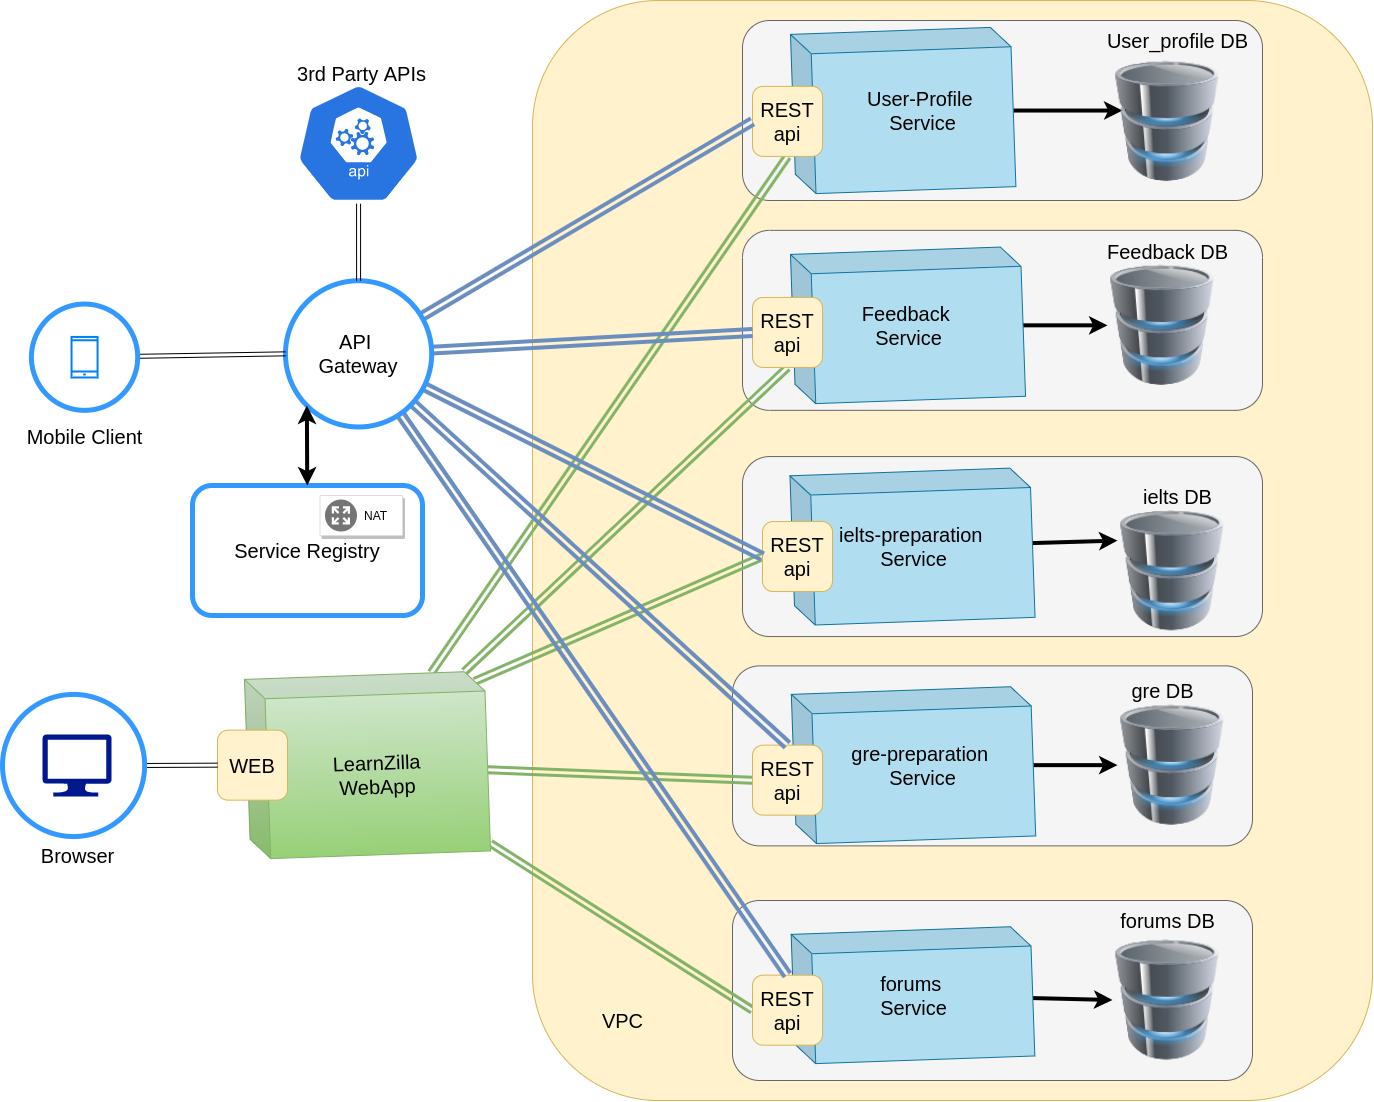

The diagram above was exported from draw.io. Its source (the exported page's mxGraphModel, read from the mxfile embedded in the PNG):
<mxGraphModel dx="2370" dy="1285" grid="1" gridSize="10" guides="1" tooltips="1" connect="1" arrows="1" fold="1" page="1" pageScale="1" pageWidth="850" pageHeight="1100" math="0" shadow="0">
  <root>
    <mxCell id="0" />
    <mxCell id="1" parent="0" />
    <mxCell id="cfN-fGVDRPwonv_SRj0J-106" value="" style="rounded=1;whiteSpace=wrap;html=1;strokeColor=#d6b656;strokeWidth=1;fillColor=#fff2cc;" vertex="1" parent="1">
      <mxGeometry x="710" width="840" height="1100" as="geometry" />
    </mxCell>
    <mxCell id="cfN-fGVDRPwonv_SRj0J-101" value="" style="rounded=1;whiteSpace=wrap;html=1;strokeColor=#666666;strokeWidth=1;fillColor=#f5f5f5;fontColor=#333333;" vertex="1" parent="1">
      <mxGeometry x="920" y="229.86" width="520" height="180" as="geometry" />
    </mxCell>
    <mxCell id="cfN-fGVDRPwonv_SRj0J-102" value="" style="rounded=1;whiteSpace=wrap;html=1;strokeColor=#666666;strokeWidth=1;fillColor=#f5f5f5;fontColor=#333333;" vertex="1" parent="1">
      <mxGeometry x="920" y="456.06" width="520" height="180" as="geometry" />
    </mxCell>
    <mxCell id="cfN-fGVDRPwonv_SRj0J-103" value="" style="rounded=1;whiteSpace=wrap;html=1;strokeColor=#666666;strokeWidth=1;fillColor=#f5f5f5;fontColor=#333333;" vertex="1" parent="1">
      <mxGeometry x="910" y="665.38" width="520" height="180" as="geometry" />
    </mxCell>
    <mxCell id="cfN-fGVDRPwonv_SRj0J-104" value="" style="rounded=1;whiteSpace=wrap;html=1;strokeColor=#666666;strokeWidth=1;fillColor=#f5f5f5;fontColor=#333333;" vertex="1" parent="1">
      <mxGeometry x="910" y="900" width="520" height="180" as="geometry" />
    </mxCell>
    <mxCell id="cfN-fGVDRPwonv_SRj0J-99" value="" style="rounded=1;whiteSpace=wrap;html=1;strokeColor=#666666;strokeWidth=1;fillColor=#f5f5f5;fontColor=#333333;" vertex="1" parent="1">
      <mxGeometry x="920" y="20" width="520" height="180" as="geometry" />
    </mxCell>
    <mxCell id="cfN-fGVDRPwonv_SRj0J-87" style="edgeStyle=none;rounded=0;orthogonalLoop=1;jettySize=auto;html=1;entryX=0.091;entryY=0.41;entryDx=0;entryDy=0;entryPerimeter=0;strokeWidth=4;" edge="1" parent="1" source="cfN-fGVDRPwonv_SRj0J-4" target="cfN-fGVDRPwonv_SRj0J-18">
      <mxGeometry relative="1" as="geometry" />
    </mxCell>
    <mxCell id="cfN-fGVDRPwonv_SRj0J-4" value="" style="shape=cube;whiteSpace=wrap;html=1;boundedLbl=1;backgroundOutline=1;darkOpacity=0.05;darkOpacity2=0.1;rotation=-2;fillColor=#b1ddf0;strokeColor=#10739e;" vertex="1" parent="1">
      <mxGeometry x="970.6799999999998" y="30" width="220" height="160" as="geometry" />
    </mxCell>
    <mxCell id="cfN-fGVDRPwonv_SRj0J-6" value="&lt;font style=&quot;font-size: 20px&quot;&gt;User-Profile &lt;br&gt;Service&lt;/font&gt;" style="text;html=1;align=center;verticalAlign=middle;resizable=0;points=[];autosize=1;" vertex="1" parent="1">
      <mxGeometry x="1040" y="90.00000000000001" width="120" height="40" as="geometry" />
    </mxCell>
    <mxCell id="cfN-fGVDRPwonv_SRj0J-88" style="edgeStyle=none;rounded=0;orthogonalLoop=1;jettySize=auto;html=1;strokeWidth=4;" edge="1" parent="1" source="cfN-fGVDRPwonv_SRj0J-8" target="cfN-fGVDRPwonv_SRj0J-36">
      <mxGeometry relative="1" as="geometry" />
    </mxCell>
    <mxCell id="cfN-fGVDRPwonv_SRj0J-8" value="" style="shape=cube;whiteSpace=wrap;html=1;boundedLbl=1;backgroundOutline=1;darkOpacity=0.05;darkOpacity2=0.1;rotation=-2;fillColor=#b1ddf0;strokeColor=#10739e;" vertex="1" parent="1">
      <mxGeometry x="970.5" y="249.82999999999998" width="230" height="150" as="geometry" />
    </mxCell>
    <mxCell id="cfN-fGVDRPwonv_SRj0J-9" value="&lt;font style=&quot;font-size: 20px&quot;&gt;Feedback&amp;nbsp;&lt;br&gt;Service&lt;/font&gt;" style="text;html=1;align=center;verticalAlign=middle;resizable=0;points=[];autosize=1;" vertex="1" parent="1">
      <mxGeometry x="1030.5" y="304.83000000000004" width="110" height="40" as="geometry" />
    </mxCell>
    <mxCell id="cfN-fGVDRPwonv_SRj0J-89" style="edgeStyle=none;rounded=0;orthogonalLoop=1;jettySize=auto;html=1;entryX=0;entryY=0.25;entryDx=0;entryDy=0;strokeWidth=4;" edge="1" parent="1" source="cfN-fGVDRPwonv_SRj0J-12" target="cfN-fGVDRPwonv_SRj0J-40">
      <mxGeometry relative="1" as="geometry" />
    </mxCell>
    <mxCell id="cfN-fGVDRPwonv_SRj0J-12" value="" style="shape=cube;whiteSpace=wrap;html=1;boundedLbl=1;backgroundOutline=1;darkOpacity=0.05;darkOpacity2=0.1;rotation=-2;fillColor=#b1ddf0;strokeColor=#10739e;" vertex="1" parent="1">
      <mxGeometry x="970" y="471.06" width="240" height="150" as="geometry" />
    </mxCell>
    <mxCell id="cfN-fGVDRPwonv_SRj0J-13" value="&lt;font style=&quot;font-size: 20px&quot;&gt;ielts-preparation&amp;nbsp;&lt;br&gt;Service&lt;/font&gt;" style="text;html=1;align=center;verticalAlign=middle;resizable=0;points=[];autosize=1;" vertex="1" parent="1">
      <mxGeometry x="1011.0100000000002" y="526.06" width="160" height="40" as="geometry" />
    </mxCell>
    <mxCell id="cfN-fGVDRPwonv_SRj0J-90" style="edgeStyle=none;rounded=0;orthogonalLoop=1;jettySize=auto;html=1;entryX=0;entryY=0.5;entryDx=0;entryDy=0;strokeWidth=4;" edge="1" parent="1" source="cfN-fGVDRPwonv_SRj0J-14" target="cfN-fGVDRPwonv_SRj0J-42">
      <mxGeometry relative="1" as="geometry" />
    </mxCell>
    <mxCell id="cfN-fGVDRPwonv_SRj0J-14" value="" style="shape=cube;whiteSpace=wrap;html=1;boundedLbl=1;backgroundOutline=1;darkOpacity=0.05;darkOpacity2=0.1;rotation=-2;fillColor=#b1ddf0;strokeColor=#10739e;" vertex="1" parent="1">
      <mxGeometry x="971.3499999999999" y="689.65" width="239.32" height="150" as="geometry" />
    </mxCell>
    <mxCell id="cfN-fGVDRPwonv_SRj0J-15" value="&lt;font style=&quot;font-size: 20px&quot;&gt;gre-preparation&amp;nbsp;&lt;br&gt;Service&lt;/font&gt;" style="text;html=1;align=center;verticalAlign=middle;resizable=0;points=[];autosize=1;" vertex="1" parent="1">
      <mxGeometry x="1020" y="744.65" width="160" height="40" as="geometry" />
    </mxCell>
    <mxCell id="cfN-fGVDRPwonv_SRj0J-91" style="edgeStyle=none;rounded=0;orthogonalLoop=1;jettySize=auto;html=1;entryX=0;entryY=0.5;entryDx=0;entryDy=0;strokeWidth=4;" edge="1" parent="1" source="cfN-fGVDRPwonv_SRj0J-16" target="cfN-fGVDRPwonv_SRj0J-44">
      <mxGeometry relative="1" as="geometry" />
    </mxCell>
    <mxCell id="cfN-fGVDRPwonv_SRj0J-16" value="" style="shape=cube;whiteSpace=wrap;html=1;boundedLbl=1;backgroundOutline=1;darkOpacity=0.05;darkOpacity2=0.1;rotation=-2;fillColor=#b1ddf0;strokeColor=#10739e;" vertex="1" parent="1">
      <mxGeometry x="970.8299999999999" y="929.67" width="239.32" height="130" as="geometry" />
    </mxCell>
    <mxCell id="cfN-fGVDRPwonv_SRj0J-17" value="&lt;font style=&quot;font-size: 20px&quot;&gt;forums&amp;nbsp;&lt;br&gt;Service&lt;/font&gt;" style="text;html=1;align=center;verticalAlign=middle;resizable=0;points=[];autosize=1;" vertex="1" parent="1">
      <mxGeometry x="1051.01" y="974.67" width="80" height="40" as="geometry" />
    </mxCell>
    <mxCell id="cfN-fGVDRPwonv_SRj0J-18" value="" style="image;html=1;image=img/lib/clip_art/computers/Database_128x128.png" vertex="1" parent="1">
      <mxGeometry x="1290" y="60.71000000000001" width="110" height="120.35" as="geometry" />
    </mxCell>
    <mxCell id="cfN-fGVDRPwonv_SRj0J-25" value="&lt;font style=&quot;font-size: 20px&quot;&gt;User_profile DB&lt;/font&gt;" style="text;html=1;align=center;verticalAlign=middle;resizable=0;points=[];autosize=1;" vertex="1" parent="1">
      <mxGeometry x="1275.0000000000002" y="30" width="160" height="20" as="geometry" />
    </mxCell>
    <mxCell id="cfN-fGVDRPwonv_SRj0J-82" style="edgeStyle=none;shape=link;rounded=0;orthogonalLoop=1;jettySize=auto;html=1;entryX=0;entryY=0.5;entryDx=0;entryDy=0;strokeColor=#82b366;fillColor=#d5e8d4;strokeWidth=3;" edge="1" parent="1" source="cfN-fGVDRPwonv_SRj0J-32" target="cfN-fGVDRPwonv_SRj0J-51">
      <mxGeometry relative="1" as="geometry" />
    </mxCell>
    <mxCell id="cfN-fGVDRPwonv_SRj0J-83" style="edgeStyle=none;shape=link;rounded=0;orthogonalLoop=1;jettySize=auto;html=1;entryX=0;entryY=0.5;entryDx=0;entryDy=0;fillColor=#d5e8d4;strokeColor=#82b366;strokeWidth=3;" edge="1" parent="1" source="cfN-fGVDRPwonv_SRj0J-32" target="cfN-fGVDRPwonv_SRj0J-50">
      <mxGeometry relative="1" as="geometry" />
    </mxCell>
    <mxCell id="cfN-fGVDRPwonv_SRj0J-84" style="edgeStyle=none;shape=link;rounded=0;orthogonalLoop=1;jettySize=auto;html=1;entryX=0;entryY=0.5;entryDx=0;entryDy=0;fillColor=#d5e8d4;strokeColor=#82b366;strokeWidth=3;exitX=0;exitY=0;exitDx=230;exitDy=10;exitPerimeter=0;" edge="1" parent="1" source="cfN-fGVDRPwonv_SRj0J-32" target="cfN-fGVDRPwonv_SRj0J-46">
      <mxGeometry relative="1" as="geometry" />
    </mxCell>
    <mxCell id="cfN-fGVDRPwonv_SRj0J-85" style="edgeStyle=none;shape=link;rounded=0;orthogonalLoop=1;jettySize=auto;html=1;entryX=0.5;entryY=1;entryDx=0;entryDy=0;fillColor=#d5e8d4;strokeColor=#82b366;strokeWidth=3;exitX=0;exitY=0;exitDx=220;exitDy=0;exitPerimeter=0;" edge="1" parent="1" source="cfN-fGVDRPwonv_SRj0J-32" target="cfN-fGVDRPwonv_SRj0J-47">
      <mxGeometry relative="1" as="geometry" />
    </mxCell>
    <mxCell id="cfN-fGVDRPwonv_SRj0J-86" style="edgeStyle=none;shape=link;rounded=0;orthogonalLoop=1;jettySize=auto;html=1;entryX=0.5;entryY=1;entryDx=0;entryDy=0;fillColor=#d5e8d4;strokeColor=#82b366;strokeWidth=3;" edge="1" parent="1" source="cfN-fGVDRPwonv_SRj0J-32" target="cfN-fGVDRPwonv_SRj0J-48">
      <mxGeometry relative="1" as="geometry" />
    </mxCell>
    <mxCell id="cfN-fGVDRPwonv_SRj0J-32" value="&lt;font style=&quot;font-size: 20px&quot;&gt;LearnZilla&lt;br&gt;WebApp&lt;/font&gt;" style="shape=cube;whiteSpace=wrap;html=1;boundedLbl=1;backgroundOutline=1;darkOpacity=0.05;darkOpacity2=0.1;rotation=-2;fillColor=#d5e8d4;strokeColor=#82b366;gradientColor=#97d077;" vertex="1" parent="1">
      <mxGeometry x="425" y="674.6500000000001" width="240" height="180" as="geometry" />
    </mxCell>
    <mxCell id="cfN-fGVDRPwonv_SRj0J-36" value="" style="image;html=1;image=img/lib/clip_art/computers/Database_128x128.png" vertex="1" parent="1">
      <mxGeometry x="1285" y="264.65000000000003" width="110" height="120.35" as="geometry" />
    </mxCell>
    <mxCell id="cfN-fGVDRPwonv_SRj0J-37" value="&lt;font style=&quot;font-size: 20px&quot;&gt;Feedback&amp;nbsp;DB&lt;/font&gt;" style="text;html=1;align=center;verticalAlign=middle;resizable=0;points=[];autosize=1;" vertex="1" parent="1">
      <mxGeometry x="1275.0000000000002" y="241.06" width="140" height="20" as="geometry" />
    </mxCell>
    <mxCell id="cfN-fGVDRPwonv_SRj0J-40" value="" style="image;html=1;image=img/lib/clip_art/computers/Database_128x128.png" vertex="1" parent="1">
      <mxGeometry x="1295" y="510.00000000000006" width="110" height="120.35" as="geometry" />
    </mxCell>
    <mxCell id="cfN-fGVDRPwonv_SRj0J-41" value="&lt;font style=&quot;font-size: 20px&quot;&gt;ielts DB&lt;/font&gt;" style="text;html=1;align=center;verticalAlign=middle;resizable=0;points=[];autosize=1;" vertex="1" parent="1">
      <mxGeometry x="1315.0000000000002" y="486.23" width="80" height="20" as="geometry" />
    </mxCell>
    <mxCell id="cfN-fGVDRPwonv_SRj0J-42" value="" style="image;html=1;image=img/lib/clip_art/computers/Database_128x128.png" vertex="1" parent="1">
      <mxGeometry x="1295" y="704.47" width="110" height="120.35" as="geometry" />
    </mxCell>
    <mxCell id="cfN-fGVDRPwonv_SRj0J-43" value="&lt;font style=&quot;font-size: 20px&quot;&gt;gre DB&lt;/font&gt;" style="text;html=1;align=center;verticalAlign=middle;resizable=0;points=[];autosize=1;" vertex="1" parent="1">
      <mxGeometry x="1300.0000000000002" y="680" width="80" height="20" as="geometry" />
    </mxCell>
    <mxCell id="cfN-fGVDRPwonv_SRj0J-44" value="" style="image;html=1;image=img/lib/clip_art/computers/Database_128x128.png" vertex="1" parent="1">
      <mxGeometry x="1290" y="939.32" width="110" height="120.35" as="geometry" />
    </mxCell>
    <mxCell id="cfN-fGVDRPwonv_SRj0J-45" value="&lt;font style=&quot;font-size: 20px&quot;&gt;forums DB&lt;/font&gt;" style="text;html=1;align=center;verticalAlign=middle;resizable=0;points=[];autosize=1;" vertex="1" parent="1">
      <mxGeometry x="1290.0000000000002" y="909.67" width="110" height="20" as="geometry" />
    </mxCell>
    <mxCell id="cfN-fGVDRPwonv_SRj0J-46" value="&lt;font style=&quot;font-size: 20px&quot;&gt;REST&lt;br&gt;api&lt;/font&gt;" style="rounded=1;whiteSpace=wrap;html=1;fillColor=#fff2cc;strokeColor=#d6b656;" vertex="1" parent="1">
      <mxGeometry x="940" y="521.06" width="70" height="70" as="geometry" />
    </mxCell>
    <mxCell id="cfN-fGVDRPwonv_SRj0J-47" value="&lt;font style=&quot;font-size: 20px&quot;&gt;REST&lt;br&gt;api&lt;/font&gt;" style="rounded=1;whiteSpace=wrap;html=1;fillColor=#fff2cc;strokeColor=#d6b656;" vertex="1" parent="1">
      <mxGeometry x="930" y="296.94" width="70" height="70" as="geometry" />
    </mxCell>
    <mxCell id="cfN-fGVDRPwonv_SRj0J-48" value="&lt;font style=&quot;font-size: 20px&quot;&gt;REST&lt;br&gt;api&lt;/font&gt;" style="rounded=1;whiteSpace=wrap;html=1;fillColor=#fff2cc;strokeColor=#d6b656;" vertex="1" parent="1">
      <mxGeometry x="930" y="85.88999999999999" width="70" height="70" as="geometry" />
    </mxCell>
    <mxCell id="cfN-fGVDRPwonv_SRj0J-50" value="&lt;font style=&quot;font-size: 20px&quot;&gt;REST&lt;br&gt;api&lt;/font&gt;" style="rounded=1;whiteSpace=wrap;html=1;fillColor=#fff2cc;strokeColor=#d6b656;" vertex="1" parent="1">
      <mxGeometry x="930" y="744.6499999999999" width="70" height="70" as="geometry" />
    </mxCell>
    <mxCell id="cfN-fGVDRPwonv_SRj0J-51" value="&lt;font style=&quot;font-size: 20px&quot;&gt;REST&lt;br&gt;api&lt;/font&gt;" style="rounded=1;whiteSpace=wrap;html=1;fillColor=#fff2cc;strokeColor=#d6b656;" vertex="1" parent="1">
      <mxGeometry x="930" y="974.6699999999998" width="70" height="70" as="geometry" />
    </mxCell>
    <mxCell id="cfN-fGVDRPwonv_SRj0J-52" value="&lt;span style=&quot;font-size: 20px&quot;&gt;WEB&lt;/span&gt;" style="rounded=1;whiteSpace=wrap;html=1;fillColor=#fff2cc;strokeColor=#d6b656;" vertex="1" parent="1">
      <mxGeometry x="395" y="729.65" width="70" height="70" as="geometry" />
    </mxCell>
    <mxCell id="cfN-fGVDRPwonv_SRj0J-60" style="rounded=0;orthogonalLoop=1;jettySize=auto;html=1;entryX=0;entryY=0.5;entryDx=0;entryDy=0;shape=link;" edge="1" parent="1" source="cfN-fGVDRPwonv_SRj0J-53" target="cfN-fGVDRPwonv_SRj0J-52">
      <mxGeometry relative="1" as="geometry" />
    </mxCell>
    <mxCell id="cfN-fGVDRPwonv_SRj0J-53" value="" style="ellipse;whiteSpace=wrap;html=1;aspect=fixed;strokeWidth=5;strokeColor=#3399FF;" vertex="1" parent="1">
      <mxGeometry x="180" y="693.92" width="142.14" height="142.14" as="geometry" />
    </mxCell>
    <mxCell id="cfN-fGVDRPwonv_SRj0J-54" value="" style="aspect=fixed;pointerEvents=1;shadow=0;dashed=0;html=1;strokeColor=none;labelPosition=center;verticalLabelPosition=bottom;verticalAlign=top;align=center;fillColor=#00188D;shape=mxgraph.azure.computer" vertex="1" parent="1">
      <mxGeometry x="220" y="733.92" width="69.04" height="62.14" as="geometry" />
    </mxCell>
    <mxCell id="cfN-fGVDRPwonv_SRj0J-55" value="&lt;font style=&quot;font-size: 20px&quot;&gt;Browser&lt;/font&gt;" style="text;html=1;align=center;verticalAlign=middle;resizable=0;points=[];autosize=1;" vertex="1" parent="1">
      <mxGeometry x="210" y="845.3800000000001" width="90" height="20" as="geometry" />
    </mxCell>
    <mxCell id="cfN-fGVDRPwonv_SRj0J-76" style="edgeStyle=none;shape=link;rounded=0;orthogonalLoop=1;jettySize=auto;html=1;entryX=0;entryY=0.5;entryDx=0;entryDy=0;fillColor=#dae8fc;strokeColor=#6c8ebf;strokeWidth=4;" edge="1" parent="1" source="cfN-fGVDRPwonv_SRj0J-62" target="cfN-fGVDRPwonv_SRj0J-48">
      <mxGeometry relative="1" as="geometry" />
    </mxCell>
    <mxCell id="cfN-fGVDRPwonv_SRj0J-77" style="edgeStyle=none;shape=link;rounded=0;orthogonalLoop=1;jettySize=auto;html=1;entryX=0;entryY=0.5;entryDx=0;entryDy=0;fillColor=#dae8fc;strokeColor=#6c8ebf;strokeWidth=4;" edge="1" parent="1" source="cfN-fGVDRPwonv_SRj0J-62" target="cfN-fGVDRPwonv_SRj0J-47">
      <mxGeometry relative="1" as="geometry" />
    </mxCell>
    <mxCell id="cfN-fGVDRPwonv_SRj0J-78" style="edgeStyle=none;shape=link;rounded=0;orthogonalLoop=1;jettySize=auto;html=1;entryX=0;entryY=0.5;entryDx=0;entryDy=0;fillColor=#dae8fc;strokeColor=#6c8ebf;strokeWidth=4;" edge="1" parent="1" source="cfN-fGVDRPwonv_SRj0J-62" target="cfN-fGVDRPwonv_SRj0J-46">
      <mxGeometry relative="1" as="geometry" />
    </mxCell>
    <mxCell id="cfN-fGVDRPwonv_SRj0J-80" style="edgeStyle=none;shape=link;rounded=0;orthogonalLoop=1;jettySize=auto;html=1;entryX=0.5;entryY=0;entryDx=0;entryDy=0;fillColor=#dae8fc;strokeColor=#6c8ebf;strokeWidth=4;" edge="1" parent="1" source="cfN-fGVDRPwonv_SRj0J-62" target="cfN-fGVDRPwonv_SRj0J-50">
      <mxGeometry relative="1" as="geometry" />
    </mxCell>
    <mxCell id="cfN-fGVDRPwonv_SRj0J-81" style="edgeStyle=none;shape=link;rounded=0;orthogonalLoop=1;jettySize=auto;html=1;entryX=0.5;entryY=0;entryDx=0;entryDy=0;fillColor=#dae8fc;strokeColor=#6c8ebf;strokeWidth=4;" edge="1" parent="1" source="cfN-fGVDRPwonv_SRj0J-62" target="cfN-fGVDRPwonv_SRj0J-51">
      <mxGeometry relative="1" as="geometry" />
    </mxCell>
    <mxCell id="cfN-fGVDRPwonv_SRj0J-62" value="&lt;font style=&quot;font-size: 20px&quot;&gt;API &lt;br&gt;Gateway&lt;/font&gt;" style="ellipse;whiteSpace=wrap;html=1;aspect=fixed;strokeColor=#3399FF;strokeWidth=5;" vertex="1" parent="1">
      <mxGeometry x="462.96000000000004" y="280.22" width="146.23" height="146.23" as="geometry" />
    </mxCell>
    <mxCell id="cfN-fGVDRPwonv_SRj0J-75" style="edgeStyle=none;shape=link;rounded=0;orthogonalLoop=1;jettySize=auto;html=1;entryX=0;entryY=0.5;entryDx=0;entryDy=0;" edge="1" parent="1" source="cfN-fGVDRPwonv_SRj0J-63" target="cfN-fGVDRPwonv_SRj0J-62">
      <mxGeometry relative="1" as="geometry" />
    </mxCell>
    <mxCell id="cfN-fGVDRPwonv_SRj0J-63" value="" style="ellipse;whiteSpace=wrap;html=1;aspect=fixed;strokeWidth=5;strokeColor=#3399FF;" vertex="1" parent="1">
      <mxGeometry x="208.89999999999998" y="303.55999999999995" width="106.3" height="106.3" as="geometry" />
    </mxCell>
    <mxCell id="cfN-fGVDRPwonv_SRj0J-65" value="&lt;font style=&quot;font-size: 20px&quot;&gt;Mobile Client&lt;/font&gt;" style="text;html=1;align=center;verticalAlign=middle;resizable=0;points=[];autosize=1;" vertex="1" parent="1">
      <mxGeometry x="197.05" y="426.45000000000005" width="130" height="20" as="geometry" />
    </mxCell>
    <mxCell id="cfN-fGVDRPwonv_SRj0J-70" value="&lt;font style=&quot;font-size: 20px&quot;&gt;3rd Party APIs&lt;/font&gt;" style="text;html=1;align=center;verticalAlign=middle;resizable=0;points=[];autosize=1;" vertex="1" parent="1">
      <mxGeometry x="469.19000000000005" y="62.93000000000009" width="140" height="20" as="geometry" />
    </mxCell>
    <mxCell id="cfN-fGVDRPwonv_SRj0J-71" value="" style="html=1;verticalLabelPosition=bottom;align=center;labelBackgroundColor=#ffffff;verticalAlign=top;strokeWidth=2;strokeColor=#0080F0;shadow=0;dashed=0;shape=mxgraph.ios7.icons.smartphone;" vertex="1" parent="1">
      <mxGeometry x="249.04000000000002" y="336.44000000000005" width="26.01" height="40.54" as="geometry" />
    </mxCell>
    <mxCell id="cfN-fGVDRPwonv_SRj0J-74" style="edgeStyle=none;shape=link;rounded=0;orthogonalLoop=1;jettySize=auto;html=1;entryX=0.5;entryY=0;entryDx=0;entryDy=0;" edge="1" parent="1" source="cfN-fGVDRPwonv_SRj0J-72" target="cfN-fGVDRPwonv_SRj0J-62">
      <mxGeometry relative="1" as="geometry" />
    </mxCell>
    <mxCell id="cfN-fGVDRPwonv_SRj0J-72" value="" style="html=1;dashed=0;whitespace=wrap;fillColor=#2875E2;strokeColor=#ffffff;points=[[0.005,0.63,0],[0.1,0.2,0],[0.9,0.2,0],[0.5,0,0],[0.995,0.63,0],[0.72,0.99,0],[0.5,1,0],[0.28,0.99,0]];shape=mxgraph.kubernetes.icon;prIcon=api" vertex="1" parent="1">
      <mxGeometry x="446.07000000000005" y="82.93" width="180" height="120" as="geometry" />
    </mxCell>
    <mxCell id="cfN-fGVDRPwonv_SRj0J-92" value="&lt;font style=&quot;font-size: 20px&quot;&gt;Service Registry&lt;/font&gt;" style="rounded=1;whiteSpace=wrap;html=1;strokeColor=#3399FF;strokeWidth=5;" vertex="1" parent="1">
      <mxGeometry x="370" y="485" width="230" height="130" as="geometry" />
    </mxCell>
    <mxCell id="cfN-fGVDRPwonv_SRj0J-93" value="" style="strokeColor=#dddddd;shadow=1;strokeWidth=1;rounded=1;absoluteArcSize=1;arcSize=2;" vertex="1" parent="1">
      <mxGeometry x="497.5" y="495" width="82.5" height="40" as="geometry" />
    </mxCell>
    <mxCell id="cfN-fGVDRPwonv_SRj0J-94" value="NAT" style="dashed=0;connectable=0;html=1;fillColor=#757575;strokeColor=none;shape=mxgraph.gcp2.nat;part=1;labelPosition=right;verticalLabelPosition=middle;align=left;verticalAlign=middle;spacingLeft=5;fontSize=12;" vertex="1" parent="cfN-fGVDRPwonv_SRj0J-93">
      <mxGeometry y="0.5" width="32" height="32" relative="1" as="geometry">
        <mxPoint x="5" y="-16" as="offset" />
      </mxGeometry>
    </mxCell>
    <mxCell id="cfN-fGVDRPwonv_SRj0J-98" value="" style="endArrow=classic;startArrow=classic;html=1;strokeWidth=4;entryX=0;entryY=1;entryDx=0;entryDy=0;" edge="1" parent="1" source="cfN-fGVDRPwonv_SRj0J-92" target="cfN-fGVDRPwonv_SRj0J-62">
      <mxGeometry width="50" height="50" relative="1" as="geometry">
        <mxPoint x="410" y="600" as="sourcePoint" />
        <mxPoint x="460" y="550" as="targetPoint" />
      </mxGeometry>
    </mxCell>
    <mxCell id="cfN-fGVDRPwonv_SRj0J-107" value="&lt;font style=&quot;font-size: 20px&quot;&gt;VPC&lt;/font&gt;" style="text;html=1;align=center;verticalAlign=middle;resizable=0;points=[];autosize=1;" vertex="1" parent="1">
      <mxGeometry x="770" y="1010" width="60" height="20" as="geometry" />
    </mxCell>
  </root>
</mxGraphModel>